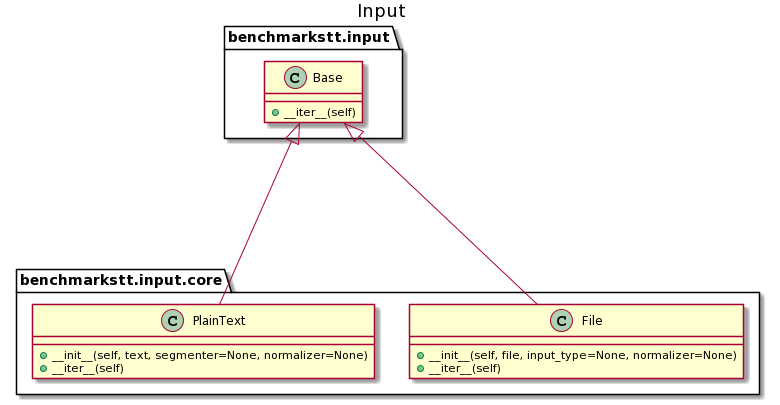

The diagram above was rendered by PlantUML. Its source (embedded in the PNG):
@startuml
title Input
		class benchmarkstt.input.core.PlainText [[https://benchmarkstt.readthedocs.io/en/latest/modules/benchmarkstt.input.html#benchmarkstt.input.core.PlainText]] {
			+__init__(self, text, segmenter=None, normalizer=None)
			+__iter__(self)
		}
		class benchmarkstt.input.Base [[https://benchmarkstt.readthedocs.io/en/latest/modules/benchmarkstt.input.html#benchmarkstt.input.Base]] {
			+__iter__(self)
		}
		class benchmarkstt.input.core.File [[https://benchmarkstt.readthedocs.io/en/latest/modules/benchmarkstt.input.html#benchmarkstt.input.core.File]] {
			+__init__(self, file, input_type=None, normalizer=None)
			+__iter__(self)
		}

benchmarkstt.input.core.PlainText --up--|> benchmarkstt.input.Base
benchmarkstt.input.core.File --up--|> benchmarkstt.input.Base
@enduml